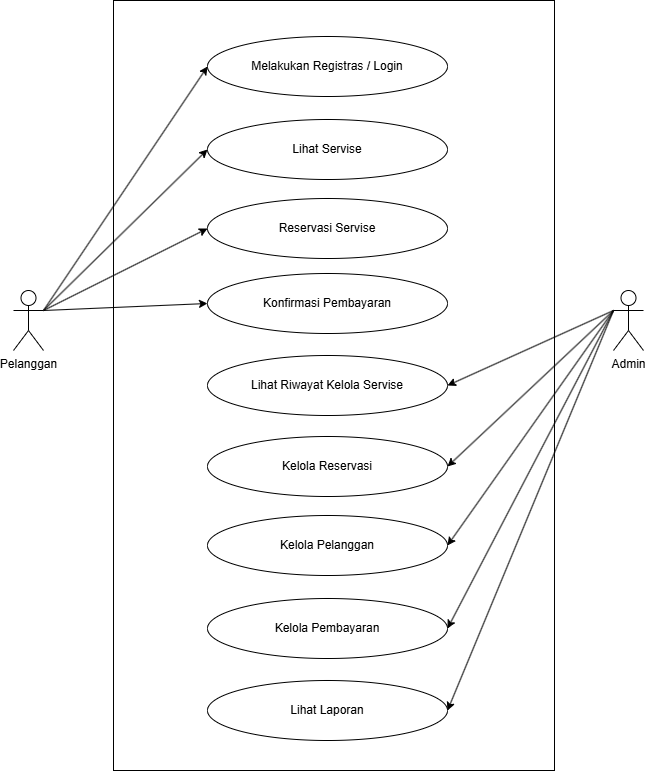

The diagram above was exported from draw.io. Its source (the exported page's mxGraphModel, read from the mxfile embedded in the PNG):
<mxGraphModel dx="786" dy="451" grid="1" gridSize="10" guides="1" tooltips="1" connect="1" arrows="1" fold="1" page="1" pageScale="1" pageWidth="827" pageHeight="1169" math="0" shadow="0">
  <root>
    <mxCell id="0" />
    <mxCell id="1" parent="0" />
    <mxCell id="2B1EmARKwVckcPqGHxrk-1" value="Pelanggan" style="shape=umlActor;verticalLabelPosition=bottom;verticalAlign=top;html=1;outlineConnect=0;" parent="1" vertex="1">
      <mxGeometry x="100" y="400" width="30" height="60" as="geometry" />
    </mxCell>
    <mxCell id="2B1EmARKwVckcPqGHxrk-2" value="Admin" style="shape=umlActor;verticalLabelPosition=bottom;verticalAlign=top;html=1;outlineConnect=0;" parent="1" vertex="1">
      <mxGeometry x="700" y="400" width="30" height="60" as="geometry" />
    </mxCell>
    <mxCell id="2B1EmARKwVckcPqGHxrk-9" value="" style="rounded=0;whiteSpace=wrap;html=1;" parent="1" vertex="1">
      <mxGeometry x="200" y="110" width="441" height="770" as="geometry" />
    </mxCell>
    <mxCell id="2B1EmARKwVckcPqGHxrk-12" value="Melakukan Registras / Login" style="ellipse;whiteSpace=wrap;html=1;" parent="1" vertex="1">
      <mxGeometry x="294" y="146" width="240" height="60" as="geometry" />
    </mxCell>
    <mxCell id="2B1EmARKwVckcPqGHxrk-13" value="Lihat Servise" style="ellipse;whiteSpace=wrap;html=1;" parent="1" vertex="1">
      <mxGeometry x="294" y="229" width="240" height="60" as="geometry" />
    </mxCell>
    <mxCell id="2B1EmARKwVckcPqGHxrk-14" value="Reservasi Servise" style="ellipse;whiteSpace=wrap;html=1;" parent="1" vertex="1">
      <mxGeometry x="294" y="308" width="240" height="60" as="geometry" />
    </mxCell>
    <mxCell id="2B1EmARKwVckcPqGHxrk-15" value="Konfirmasi Pembayaran" style="ellipse;whiteSpace=wrap;html=1;" parent="1" vertex="1">
      <mxGeometry x="294" y="383" width="240" height="60" as="geometry" />
    </mxCell>
    <mxCell id="2B1EmARKwVckcPqGHxrk-16" value="Lihat Riwayat Kelola Servise" style="ellipse;whiteSpace=wrap;html=1;" parent="1" vertex="1">
      <mxGeometry x="294" y="465" width="240" height="60" as="geometry" />
    </mxCell>
    <mxCell id="2B1EmARKwVckcPqGHxrk-17" value="Kelola Reservasi" style="ellipse;whiteSpace=wrap;html=1;" parent="1" vertex="1">
      <mxGeometry x="294" y="546" width="240" height="60" as="geometry" />
    </mxCell>
    <mxCell id="2B1EmARKwVckcPqGHxrk-18" value="Kelola Pelanggan" style="ellipse;whiteSpace=wrap;html=1;" parent="1" vertex="1">
      <mxGeometry x="294" y="625" width="240" height="60" as="geometry" />
    </mxCell>
    <mxCell id="2B1EmARKwVckcPqGHxrk-19" value="Kelola Pembayaran" style="ellipse;whiteSpace=wrap;html=1;" parent="1" vertex="1">
      <mxGeometry x="294" y="708" width="240" height="60" as="geometry" />
    </mxCell>
    <mxCell id="2B1EmARKwVckcPqGHxrk-20" value="Lihat Laporan" style="ellipse;whiteSpace=wrap;html=1;" parent="1" vertex="1">
      <mxGeometry x="294" y="790" width="240" height="60" as="geometry" />
    </mxCell>
    <mxCell id="2B1EmARKwVckcPqGHxrk-25" value="" style="endArrow=classic;html=1;rounded=0;exitX=1;exitY=0.3333333333333333;exitDx=0;exitDy=0;exitPerimeter=0;entryX=0;entryY=0.5;entryDx=0;entryDy=0;" parent="1" source="2B1EmARKwVckcPqGHxrk-1" target="2B1EmARKwVckcPqGHxrk-12" edge="1">
      <mxGeometry width="50" height="50" relative="1" as="geometry">
        <mxPoint x="100" y="430" as="sourcePoint" />
        <mxPoint x="304" y="105" as="targetPoint" />
      </mxGeometry>
    </mxCell>
    <mxCell id="2B1EmARKwVckcPqGHxrk-26" value="" style="endArrow=classic;html=1;rounded=0;exitX=1;exitY=0.3333333333333333;exitDx=0;exitDy=0;exitPerimeter=0;entryX=0;entryY=0.5;entryDx=0;entryDy=0;" parent="1" source="2B1EmARKwVckcPqGHxrk-1" target="2B1EmARKwVckcPqGHxrk-13" edge="1">
      <mxGeometry width="50" height="50" relative="1" as="geometry">
        <mxPoint x="100" y="430" as="sourcePoint" />
        <mxPoint x="304" y="186" as="targetPoint" />
      </mxGeometry>
    </mxCell>
    <mxCell id="2B1EmARKwVckcPqGHxrk-27" value="" style="endArrow=classic;html=1;rounded=0;exitX=1;exitY=0.3333333333333333;exitDx=0;exitDy=0;exitPerimeter=0;entryX=0;entryY=0.5;entryDx=0;entryDy=0;" parent="1" source="2B1EmARKwVckcPqGHxrk-1" target="2B1EmARKwVckcPqGHxrk-14" edge="1">
      <mxGeometry width="50" height="50" relative="1" as="geometry">
        <mxPoint x="100" y="430" as="sourcePoint" />
        <mxPoint x="304" y="269" as="targetPoint" />
      </mxGeometry>
    </mxCell>
    <mxCell id="2B1EmARKwVckcPqGHxrk-28" value="" style="endArrow=classic;html=1;rounded=0;exitX=1;exitY=0.3333333333333333;exitDx=0;exitDy=0;exitPerimeter=0;entryX=0;entryY=0.5;entryDx=0;entryDy=0;" parent="1" source="2B1EmARKwVckcPqGHxrk-1" target="2B1EmARKwVckcPqGHxrk-15" edge="1">
      <mxGeometry width="50" height="50" relative="1" as="geometry">
        <mxPoint x="100" y="430" as="sourcePoint" />
        <mxPoint x="304" y="348" as="targetPoint" />
      </mxGeometry>
    </mxCell>
    <mxCell id="2B1EmARKwVckcPqGHxrk-29" value="" style="endArrow=classic;html=1;rounded=0;exitX=0;exitY=0.3333333333333333;exitDx=0;exitDy=0;exitPerimeter=0;entryX=1;entryY=0.5;entryDx=0;entryDy=0;" parent="1" source="2B1EmARKwVckcPqGHxrk-2" target="2B1EmARKwVckcPqGHxrk-16" edge="1">
      <mxGeometry width="50" height="50" relative="1" as="geometry">
        <mxPoint x="100" y="430" as="sourcePoint" />
        <mxPoint x="304" y="423" as="targetPoint" />
      </mxGeometry>
    </mxCell>
    <mxCell id="2B1EmARKwVckcPqGHxrk-30" value="" style="endArrow=classic;html=1;rounded=0;exitX=0;exitY=0.3333333333333333;exitDx=0;exitDy=0;exitPerimeter=0;entryX=1;entryY=0.5;entryDx=0;entryDy=0;" parent="1" source="2B1EmARKwVckcPqGHxrk-2" target="2B1EmARKwVckcPqGHxrk-17" edge="1">
      <mxGeometry width="50" height="50" relative="1" as="geometry">
        <mxPoint x="710" y="430" as="sourcePoint" />
        <mxPoint x="544" y="505" as="targetPoint" />
      </mxGeometry>
    </mxCell>
    <mxCell id="2B1EmARKwVckcPqGHxrk-31" value="" style="endArrow=classic;html=1;rounded=0;exitX=0;exitY=0.3333333333333333;exitDx=0;exitDy=0;exitPerimeter=0;entryX=1;entryY=0.5;entryDx=0;entryDy=0;" parent="1" source="2B1EmARKwVckcPqGHxrk-2" target="2B1EmARKwVckcPqGHxrk-18" edge="1">
      <mxGeometry width="50" height="50" relative="1" as="geometry">
        <mxPoint x="710" y="430" as="sourcePoint" />
        <mxPoint x="544" y="586" as="targetPoint" />
      </mxGeometry>
    </mxCell>
    <mxCell id="2B1EmARKwVckcPqGHxrk-32" value="" style="endArrow=classic;html=1;rounded=0;exitX=0;exitY=0.3333333333333333;exitDx=0;exitDy=0;exitPerimeter=0;entryX=1;entryY=0.5;entryDx=0;entryDy=0;" parent="1" source="2B1EmARKwVckcPqGHxrk-2" target="2B1EmARKwVckcPqGHxrk-19" edge="1">
      <mxGeometry width="50" height="50" relative="1" as="geometry">
        <mxPoint x="710" y="430" as="sourcePoint" />
        <mxPoint x="544" y="665" as="targetPoint" />
      </mxGeometry>
    </mxCell>
    <mxCell id="2B1EmARKwVckcPqGHxrk-33" value="" style="endArrow=classic;html=1;rounded=0;exitX=0;exitY=0.3333333333333333;exitDx=0;exitDy=0;exitPerimeter=0;entryX=1;entryY=0.5;entryDx=0;entryDy=0;" parent="1" source="2B1EmARKwVckcPqGHxrk-2" target="2B1EmARKwVckcPqGHxrk-20" edge="1">
      <mxGeometry width="50" height="50" relative="1" as="geometry">
        <mxPoint x="710" y="430" as="sourcePoint" />
        <mxPoint x="544" y="748" as="targetPoint" />
      </mxGeometry>
    </mxCell>
  </root>
</mxGraphModel>